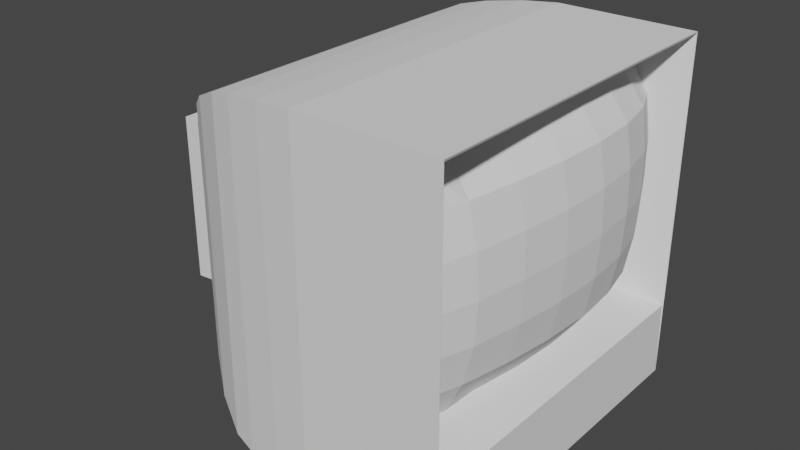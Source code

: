 # Source: TV.blend  (saved by Blender 3.2.14; exported with 4.5.12 LTS)
import bpy
from mathutils import Matrix  # noqa: F401  (used for matrix-valued properties, if any)

bpy.ops.wm.read_factory_settings(use_empty=True)
scene = bpy.context.scene
scene.name = 'Scene'

# ---- collections
col_collection = bpy.data.collections.new('Collection'); scene.collection.children.link(col_collection)

# ---- world
world_world = bpy.data.worlds.new('World'); scene.world = world_world
world_world.use_nodes = True; world_world.node_tree.nodes.clear()
_N = world_world.node_tree.nodes; _L = world_world.node_tree.links
n0 = _N.new('ShaderNodeOutputWorld'); n0.name = 'World Output'; n0.location = (300, 300)
n1 = _N.new('ShaderNodeBackground'); n1.name = 'Background'; n1.location = (10, 300)
n1.inputs[0].default_value = (0.05088, 0.05088, 0.05088, 1.0)
_L.new(n1.outputs[0], n0.inputs[0])
n0.is_active_output = True
world_world.color = (0.05088, 0.05088, 0.05088)
world_world.use_sun_shadow = False
world_world.sun_shadow_jitter_overblur = 0.0

# ---- meshes
me_cube_001 = bpy.data.meshes.new('Cube.001')
me_cube_001.from_pydata([(-0.328, -0.2361, -0.2472), (-0.3255, -0.2361, 0.2361), (-0.328, 0.2361, -0.2472), (-0.3255, 0.2361, 0.2361), (-0.02051, -0.25, -0.2424), (-0.02079, -0.25, 0.25), (-0.02051, 0.25, -0.2424), (-0.02079, 0.25, 0.25), (-0.546, -0.1189, -0.1189), (-0.546, -0.1189, 0.1189), (-0.546, 0.1189, -0.1189), (-0.546, 0.1189, 0.1189), (-0.4094, 0.2055, 0.2055), (-0.4094, -0.2055, 0.2055), (-0.4113, -0.2055, -0.214), (-0.4113, 0.2055, -0.214), (-0.4909, 0.1396, 0.1396), (-0.4909, -0.1396, -0.1396), (-0.4909, -0.1396, 0.1396), (-0.4909, 0.1396, -0.1396), (-0.3615, -0.2274, 0.2274), (-0.3646, 0.2274, -0.2411), (-0.3615, 0.2274, 0.2274), (-0.3646, -0.2274, -0.2411), (-0.524, 0.1179, 0.1179), (-0.524, -0.1179, -0.1179), (-0.524, -0.1179, 0.1179), (-0.524, 0.1179, -0.1179), (-0.4476, -0.1793, 0.1793), (-0.4479, 0.1793, -0.1805), (-0.4476, 0.1793, 0.1793), (-0.4479, -0.1793, -0.1805), (-0.1618, 0.2498, -0.2498), (-0.1618, 0.2498, 0.2498), (-0.1618, -0.2498, -0.2498), (-0.1618, -0.2498, 0.2498), (-0.219, 0.2497, -0.2497), (-0.219, -0.2497, 0.2497), (-0.219, 0.2497, 0.2497), (-0.219, -0.2497, -0.2497), (-0.2741, 0.2444, -0.2478), (-0.2734, -0.2444, 0.2444), (-0.2734, 0.2444, 0.2444), (-0.2741, -0.2444, -0.2478), (-0.02204, -0.25, -0.1364), (-0.02204, -0.25, 0.2468), (-0.02204, 0.25, -0.1364), (-0.02204, 0.25, 0.2468), (-0.08685, -0.2107, -0.1068), (-0.08685, -0.2107, 0.2167), (-0.08685, 0.2107, -0.1068), (-0.08685, 0.2107, 0.2167)], [], [(26, 24, 11, 9), (32, 33, 7, 6), (43, 41, 1, 0), (32, 6, 4, 34), (42, 3, 1, 41), (8, 9, 11, 10), (27, 25, 8, 10), (24, 27, 10, 11), (25, 26, 9, 8), (23, 20, 13, 14), (22, 21, 15, 12), (21, 23, 14, 15), (20, 22, 12, 13), (31, 28, 18, 17), (30, 29, 19, 16), (29, 31, 17, 19), (28, 30, 16, 18), (1, 3, 22, 20), (2, 0, 23, 21), (3, 2, 21, 22), (0, 1, 20, 23), (17, 18, 26, 25), (16, 19, 27, 24), (19, 17, 25, 27), (18, 16, 24, 26), (13, 12, 30, 28), (15, 14, 31, 29), (12, 15, 29, 30), (14, 13, 28, 31), (7, 33, 35, 5), (36, 32, 34, 39), (4, 5, 35, 34), (36, 38, 33, 32), (40, 42, 38, 36), (40, 36, 39, 43), (33, 38, 37, 35), (34, 35, 37, 39), (2, 40, 43, 0), (2, 3, 42, 40), (38, 42, 41, 37), (39, 37, 41, 43), (6, 7, 47, 46), (7, 5, 45, 47), (4, 6, 46, 44), (5, 4, 44, 45), (45, 44, 48, 49), (50, 51, 49, 48), (44, 46, 50, 48), (47, 45, 49, 51), (46, 47, 51, 50)])
_uv = me_cube_001.uv_layers.new(name='UVMap')
_uv.uv.foreach_set('vector', [0.875, 0.75, 0.875, 0.5, 0.875, 0.5, 0.875, 0.75, 0.375, 0.375, 0.625, 0.375, 0.625, 0.5, 0.375, 0.5, 0.375, 0.9688, 0.625, 0.9688, 0.625, 1.0, 0.375, 1.0, 0.25, 0.5, 0.375, 0.5, 0.375, 0.75, 0.25, 0.75, 0.8438, 0.5, 0.875, 0.5, 0.875, 0.75, 0.8438, 0.75, 0.375, 0.0, 0.625, 0.0, 0.625, 0.25, 0.375, 0.25, 0.125, 0.5, 0.125, 0.75, 0.125, 0.75, 0.125, 0.5, 0.625, 0.25, 0.375, 0.25, 0.375, 0.25, 0.625, 0.25, 0.375, 1.0, 0.625, 1.0, 0.625, 1.0, 0.375, 1.0, 0.375, 1.0, 0.625, 1.0, 0.625, 1.0, 0.375, 1.0, 0.625, 0.25, 0.375, 0.25, 0.375, 0.25, 0.625, 0.25, 0.125, 0.5, 0.125, 0.75, 0.125, 0.75, 0.125, 0.5, 0.875, 0.75, 0.875, 0.5, 0.875, 0.5, 0.875, 0.75, 0.375, 1.0, 0.625, 1.0, 0.625, 1.0, 0.375, 1.0, 0.625, 0.25, 0.375, 0.25, 0.375, 0.25, 0.625, 0.25, 0.125, 0.5, 0.125, 0.75, 0.125, 0.75, 0.125, 0.5, 0.875, 0.75, 0.875, 0.5, 0.875, 0.5, 0.875, 0.75, 0.875, 0.75, 0.875, 0.5, 0.875, 0.5, 0.875, 0.75, 0.125, 0.5, 0.125, 0.75, 0.125, 0.75, 0.125, 0.5, 0.625, 0.25, 0.375, 0.25, 0.375, 0.25, 0.625, 0.25, 0.375, 1.0, 0.625, 1.0, 0.625, 1.0, 0.375, 1.0, 0.375, 1.0, 0.625, 1.0, 0.625, 1.0, 0.375, 1.0, 0.625, 0.25, 0.375, 0.25, 0.375, 0.25, 0.625, 0.25, 0.125, 0.5, 0.125, 0.75, 0.125, 0.75, 0.125, 0.5, 0.875, 0.75, 0.875, 0.5, 0.875, 0.5, 0.875, 0.75, 0.875, 0.75, 0.875, 0.5, 0.875, 0.5, 0.875, 0.75, 0.125, 0.5, 0.125, 0.75, 0.125, 0.75, 0.125, 0.5, 0.625, 0.25, 0.375, 0.25, 0.375, 0.25, 0.625, 0.25, 0.375, 1.0, 0.625, 1.0, 0.625, 1.0, 0.375, 1.0, 0.625, 0.5, 0.75, 0.5, 0.75, 0.75, 0.625, 0.75, 0.1875, 0.5, 0.25, 0.5, 0.25, 0.75, 0.1875, 0.75, 0.375, 0.75, 0.625, 0.75, 0.625, 0.875, 0.375, 0.875, 0.375, 0.3125, 0.625, 0.3125, 0.625, 0.375, 0.375, 0.375, 0.375, 0.2812, 0.625, 0.2812, 0.625, 0.3125, 0.375, 0.3125, 0.1562, 0.5, 0.1875, 0.5, 0.1875, 0.75, 0.1562, 0.75, 0.75, 0.5, 0.8125, 0.5, 0.8125, 0.75, 0.75, 0.75, 0.375, 0.875, 0.625, 0.875, 0.625, 0.9375, 0.375, 0.9375, 0.125, 0.5, 0.1562, 0.5, 0.1562, 0.75, 0.125, 0.75, 0.375, 0.25, 0.625, 0.25, 0.625, 0.2812, 0.375, 0.2812, 0.8125, 0.5, 0.8438, 0.5, 0.8438, 0.75, 0.8125, 0.75, 0.375, 0.9375, 0.625, 0.9375, 0.625, 0.9688, 0.375, 0.9688, 0.375, 0.5, 0.625, 0.5, 0.625, 0.5, 0.375, 0.5, 0.625, 0.5, 0.625, 0.75, 0.625, 0.75, 0.625, 0.5, 0.375, 0.75, 0.375, 0.5, 0.375, 0.5, 0.375, 0.75, 0.625, 0.75, 0.375, 0.75, 0.375, 0.75, 0.625, 0.75, 0.625, 0.75, 0.375, 0.75, 0.375, 0.75, 0.625, 0.75, 0.375, 0.5, 0.625, 0.5, 0.625, 0.75, 0.375, 0.75, 0.375, 0.75, 0.375, 0.5, 0.375, 0.5, 0.375, 0.75, 0.625, 0.5, 0.625, 0.75, 0.625, 0.75, 0.625, 0.5, 0.375, 0.5, 0.625, 0.5, 0.625, 0.5, 0.375, 0.5])
me_cube_001.update()
me_sphere_001 = bpy.data.meshes.new('Sphere.001')
me_sphere_001.from_pydata([(0.1361, 0.1354, 0.1251), (0.1577, 0.142, 0.08711), (0.1645, 0.143, 0.0449), (0.1657, 0.1423, 0.0004333), (0.1631, 0.1418, -0.04411), (0.1544, 0.1402, -0.08713), (0.1339, 0.1335, -0.1321), (0.1492, 0.108, 0.1261), (0.1793, 0.1133, 0.08829), (0.1873, 0.1133, 0.04575), (0.1889, 0.112, 0.0006557), (0.186, 0.112, -0.04452), (0.1762, 0.1114, -0.08786), (0.1392, 0.1062, -0.1328), (0.1592, 0.07405, 0.1268), (0.192, 0.07766, 0.08888), (0.2007, 0.07797, 0.04597), (0.2026, 0.07764, 0.0003942), (0.1995, 0.07673, -0.04498), (0.1891, 0.07603, -0.08831), (0.1487, 0.07256, -0.1332), (0.1614, 0.03549, 0.1269), (0.1958, 0.03817, 0.08882), (0.2049, 0.03908, 0.04563), (0.207, 0.03896, 1.628e-05), (0.204, 0.03807, -0.0453), (0.1935, 0.03707, -0.08849), (0.1517, 0.03455, -0.1332), (0.1566, -0.005275, 0.1265), (0.1918, -0.003347, 0.08824), (0.2017, -0.00243, 0.04508), (0.2037, -0.002648, -0.0003417), (0.2013, -0.002991, -0.04547), (0.1901, -0.003926, -0.08845), (0.1476, -0.005585, -0.133), (0.1469, -0.0464, 0.1256), (0.1821, -0.04566, 0.08735), (0.1934, -0.04455, 0.04447), (0.1962, -0.04476, -0.0006286), (0.1934, -0.04473, -0.04543), (0.1809, -0.0458, -0.08816), (0.1385, -0.04622, -0.1325), (0.1355, -0.08376, 0.1245), (0.1692, -0.08593, 0.08627), (0.1812, -0.08529, 0.04379), (0.1848, -0.08471, -0.0008044), (0.1812, -0.08541, -0.04514), (0.1682, -0.08584, -0.08756), (0.138, -0.08335, -0.1317), (0.1397, -0.1148, 0.1242), (0.1523, -0.1196, 0.08516), (0.1631, -0.1204, 0.04304), (0.1663, -0.1205, -0.0009081), (0.1631, -0.1207, -0.04462), (0.1511, -0.1195, -0.08663), (0.1315, -0.1144, -0.1308)], [], [(2, 1, 8, 9), (3, 2, 9, 10), (4, 3, 10, 11), (5, 4, 11, 12), (6, 5, 12, 13), (1, 0, 7, 8), (13, 12, 19, 20), (8, 7, 14, 15), (9, 8, 15, 16), (10, 9, 16, 17), (11, 10, 17, 18), (12, 11, 18, 19), (16, 15, 22, 23), (17, 16, 23, 24), (18, 17, 24, 25), (19, 18, 25, 26), (20, 19, 26, 27), (15, 14, 21, 22), (27, 26, 33, 34), (22, 21, 28, 29), (23, 22, 29, 30), (24, 23, 30, 31), (25, 24, 31, 32), (26, 25, 32, 33), (31, 30, 37, 38), (32, 31, 38, 39), (33, 32, 39, 40), (34, 33, 40, 41), (29, 28, 35, 36), (30, 29, 36, 37), (36, 35, 42, 43), (37, 36, 43, 44), (38, 37, 44, 45), (39, 38, 45, 46), (40, 39, 46, 47), (41, 40, 47, 48), (46, 45, 52, 53), (47, 46, 53, 54), (48, 47, 54, 55), (43, 42, 49, 50), (44, 43, 50, 51), (45, 44, 51, 52), (55, 54, 53, 52, 51, 50, 49, 42, 35, 28, 21, 14, 7, 0, 1, 2, 3, 4, 5, 6, 13, 20, 27, 34, 41, 48)])
_uv = me_sphere_001.uv_layers.new(name='UVMap')
_uv.uv.foreach_set('vector', [0.625, 0.5625, 0.625, 0.625, 0.5938, 0.625, 0.5938, 0.5625, 0.625, 0.5, 0.625, 0.5625, 0.5938, 0.5625, 0.5938, 0.5, 0.625, 0.4375, 0.625, 0.5, 0.5938, 0.5, 0.5938, 0.4375, 0.625, 0.375, 0.625, 0.4375, 0.5938, 0.4375, 0.5938, 0.375, 0.625, 0.3125, 0.625, 0.375, 0.5938, 0.375, 0.5938, 0.3125, 0.625, 0.625, 0.625, 0.6875, 0.5938, 0.6875, 0.5938, 0.625, 0.5938, 0.3125, 0.5938, 0.375, 0.5625, 0.375, 0.5625, 0.3125, 0.5938, 0.625, 0.5938, 0.6875, 0.5625, 0.6875, 0.5625, 0.625, 0.5938, 0.5625, 0.5938, 0.625, 0.5625, 0.625, 0.5625, 0.5625, 0.5938, 0.5, 0.5938, 0.5625, 0.5625, 0.5625, 0.5625, 0.5, 0.5938, 0.4375, 0.5938, 0.5, 0.5625, 0.5, 0.5625, 0.4375, 0.5938, 0.375, 0.5938, 0.4375, 0.5625, 0.4375, 0.5625, 0.375, 0.5625, 0.5625, 0.5625, 0.625, 0.5312, 0.625, 0.5312, 0.5625, 0.5625, 0.5, 0.5625, 0.5625, 0.5312, 0.5625, 0.5312, 0.5, 0.5625, 0.4375, 0.5625, 0.5, 0.5312, 0.5, 0.5312, 0.4375, 0.5625, 0.375, 0.5625, 0.4375, 0.5312, 0.4375, 0.5312, 0.375, 0.5625, 0.3125, 0.5625, 0.375, 0.5312, 0.375, 0.5312, 0.3125, 0.5625, 0.625, 0.5625, 0.6875, 0.5312, 0.6875, 0.5312, 0.625, 0.5312, 0.3125, 0.5312, 0.375, 0.5, 0.375, 0.5, 0.3125, 0.5312, 0.625, 0.5312, 0.6875, 0.5, 0.6875, 0.5, 0.625, 0.5312, 0.5625, 0.5312, 0.625, 0.5, 0.625, 0.5, 0.5625, 0.5312, 0.5, 0.5312, 0.5625, 0.5, 0.5625, 0.5, 0.5, 0.5312, 0.4375, 0.5312, 0.5, 0.5, 0.5, 0.5, 0.4375, 0.5312, 0.375, 0.5312, 0.4375, 0.5, 0.4375, 0.5, 0.375, 0.5, 0.5, 0.5, 0.5625, 0.4688, 0.5625, 0.4688, 0.5, 0.5, 0.4375, 0.5, 0.5, 0.4688, 0.5, 0.4688, 0.4375, 0.5, 0.375, 0.5, 0.4375, 0.4688, 0.4375, 0.4687, 0.375, 0.5, 0.3125, 0.5, 0.375, 0.4687, 0.375, 0.4687, 0.3125, 0.5, 0.625, 0.5, 0.6875, 0.4688, 0.6875, 0.4687, 0.625, 0.5, 0.5625, 0.5, 0.625, 0.4687, 0.625, 0.4688, 0.5625, 0.4687, 0.625, 0.4688, 0.6875, 0.4375, 0.6875, 0.4375, 0.625, 0.4688, 0.5625, 0.4687, 0.625, 0.4375, 0.625, 0.4375, 0.5625, 0.4688, 0.5, 0.4688, 0.5625, 0.4375, 0.5625, 0.4375, 0.5, 0.4688, 0.4375, 0.4688, 0.5, 0.4375, 0.5, 0.4375, 0.4375, 0.4687, 0.375, 0.4688, 0.4375, 0.4375, 0.4375, 0.4375, 0.375, 0.4687, 0.3125, 0.4687, 0.375, 0.4375, 0.375, 0.4375, 0.3125, 0.4375, 0.4375, 0.4375, 0.5, 0.4062, 0.5, 0.4062, 0.4375, 0.4375, 0.375, 0.4375, 0.4375, 0.4062, 0.4375, 0.4062, 0.375, 0.4375, 0.3125, 0.4375, 0.375, 0.4062, 0.375, 0.4062, 0.3125, 0.4375, 0.625, 0.4375, 0.6875, 0.4062, 0.6875, 0.4062, 0.625, 0.4375, 0.5625, 0.4375, 0.625, 0.4062, 0.625, 0.4062, 0.5625, 0.4375, 0.5, 0.4375, 0.5625, 0.4062, 0.5625, 0.4062, 0.5, 0.4062, 0.3125, 0.4062, 0.375, 0.4062, 0.4375, 0.4062, 0.5, 0.4062, 0.5625, 0.4062, 0.625, 0.4062, 0.6875, 0.4375, 0.6875, 0.4688, 0.6875, 0.5, 0.6875, 0.5312, 0.6875, 0.5625, 0.6875, 0.5938, 0.6875, 0.625, 0.6875, 0.625, 0.625, 0.625, 0.5625, 0.625, 0.5, 0.625, 0.4375, 0.625, 0.375, 0.625, 0.3125, 0.5938, 0.3125, 0.5625, 0.3125, 0.5312, 0.3125, 0.5, 0.3125, 0.4687, 0.3125, 0.4375, 0.3125])
me_sphere_001.update()

# ---- objects
ob_cube = bpy.data.objects.new('Cube', me_cube_001)
ob_sphere = bpy.data.objects.new('Sphere', me_sphere_001)

# ---- transforms, parenting, visibility, modifiers, constraints
ob_cube.location = (0.0, 0.0, 0.0)
ob_sphere.location = (-0.223, -0.01802, 0.05495)
ob_sphere.scale = (1.0, 1.705, 1.294)

# ---- collection membership
col_collection.objects.link(ob_cube)
col_collection.objects.link(ob_sphere)

# ---- scene / render settings (as saved in the file)
scene.frame_start = 1; scene.frame_end = 250; scene.frame_set(1)
scene.render.engine = 'BLENDER_EEVEE_NEXT'
scene.cycles.sampling_pattern = 'TABULATED_SOBOL'
scene.cycles.use_light_tree = False
scene.view_settings.view_transform = 'Filmic'
bpy.context.view_layer.update()

# ---- added for rendering (the .blend has no active camera and no usable light): camera, sun
cam_auto = bpy.data.cameras.new('AutoCamera')
cam_auto.lens = 50.0
cam_auto.sensor_width = 36.0
cam_auto.clip_end = 1000.0
ob_auto_camera = bpy.data.objects.new('AutoCamera', cam_auto)
scene.collection.objects.link(ob_auto_camera)
ob_auto_camera.location = (0.536484, -0.980999, 0.654115)
ob_auto_camera.rotation_euler = (1.09748, -7.21219e-08, 0.694738)
scene.camera = ob_auto_camera
light_auto_sun = bpy.data.lights.new('AutoSun', 'SUN')
light_auto_sun.energy = 3.0
light_auto_sun.angle = 0.0523599
ob_auto_sun = bpy.data.objects.new('AutoSun', light_auto_sun)
scene.collection.objects.link(ob_auto_sun)
ob_auto_sun.rotation_euler = (0.872665, 0.174533, 0.523599)
bpy.context.view_layer.update()
